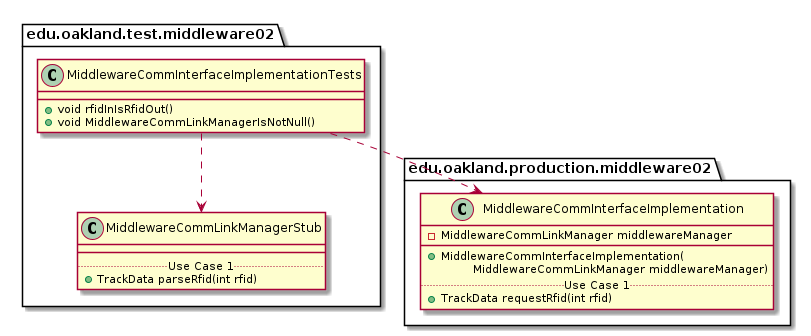

The diagram above was rendered by PlantUML. Its source (embedded in the PNG):
@startuml MiddlewareCommInterfaceImplementationTests_DirectDependencies


package edu.oakland.test.middleware02 {
    class MiddlewareCommInterfaceImplementationTests {
        + void rfidInIsRfidOut()
        + void MiddlewareCommLinkManagerIsNotNull()
    }
}



package edu.oakland.test.middleware02 {
    class MiddlewareCommLinkManagerStub {
        __
        .. Use Case 1 ..
        + TrackData parseRfid(int rfid)
    }
}

MiddlewareCommInterfaceImplementationTests ..> MiddlewareCommLinkManagerStub


package edu.oakland.production.middleware02 {
    class MiddlewareCommInterfaceImplementation {
        - MiddlewareCommLinkManager middlewareManager
        __
        + MiddlewareCommInterfaceImplementation(
        \tMiddlewareCommLinkManager middlewareManager)
        .. Use Case 1 ..
        + TrackData requestRfid(int rfid)
}

MiddlewareCommInterfaceImplementationTests ..> MiddlewareCommInterfaceImplementation



@enduml